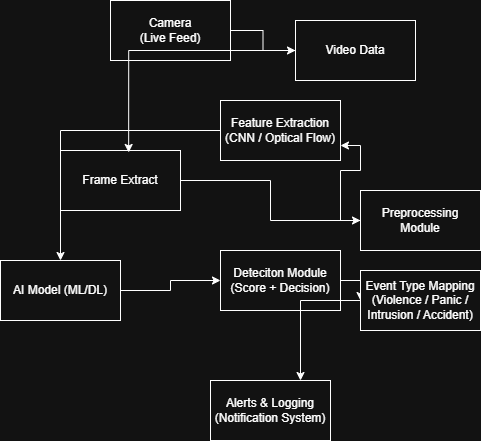

The diagram above was exported from draw.io. Its source (the exported page's mxGraphModel, read from the mxfile embedded in the PNG):
<mxGraphModel dx="1281" dy="561" grid="1" gridSize="10" guides="1" tooltips="1" connect="1" arrows="1" fold="1" page="1" pageScale="1" pageWidth="850" pageHeight="1100" math="0" shadow="0">
  <root>
    <mxCell id="0" />
    <mxCell id="1" parent="0" />
    <mxCell id="JpySMPuH7YI63iuCaFCc-10" edge="1" parent="1" source="JpySMPuH7YI63iuCaFCc-1" style="edgeStyle=orthogonalEdgeStyle;rounded=0;orthogonalLoop=1;jettySize=auto;html=1;entryX=0;entryY=0.5;entryDx=0;entryDy=0;" target="JpySMPuH7YI63iuCaFCc-2">
      <mxGeometry relative="1" as="geometry" />
    </mxCell>
    <mxCell id="JpySMPuH7YI63iuCaFCc-1" parent="1" style="rounded=0;whiteSpace=wrap;html=1;" value="Camera&lt;div&gt;(Live Feed)&lt;/div&gt;" vertex="1">
      <mxGeometry height="60" width="120" x="240" y="70" as="geometry" />
    </mxCell>
    <mxCell id="JpySMPuH7YI63iuCaFCc-2" parent="1" style="rounded=0;whiteSpace=wrap;html=1;" value="Video Data" vertex="1">
      <mxGeometry height="60" width="120" x="425" y="90" as="geometry" />
    </mxCell>
    <mxCell id="JpySMPuH7YI63iuCaFCc-12" edge="1" parent="1" source="JpySMPuH7YI63iuCaFCc-3" style="edgeStyle=orthogonalEdgeStyle;rounded=0;orthogonalLoop=1;jettySize=auto;html=1;entryX=0;entryY=0.5;entryDx=0;entryDy=0;" target="JpySMPuH7YI63iuCaFCc-4">
      <mxGeometry relative="1" as="geometry" />
    </mxCell>
    <mxCell id="JpySMPuH7YI63iuCaFCc-3" parent="1" style="rounded=0;whiteSpace=wrap;html=1;" value="Frame Extract" vertex="1">
      <mxGeometry height="60" width="120" x="190" y="220" as="geometry" />
    </mxCell>
    <mxCell id="JpySMPuH7YI63iuCaFCc-13" edge="1" parent="1" source="JpySMPuH7YI63iuCaFCc-4" style="edgeStyle=orthogonalEdgeStyle;rounded=0;orthogonalLoop=1;jettySize=auto;html=1;entryX=1;entryY=0.75;entryDx=0;entryDy=0;" target="JpySMPuH7YI63iuCaFCc-5">
      <mxGeometry relative="1" as="geometry" />
    </mxCell>
    <mxCell id="JpySMPuH7YI63iuCaFCc-4" parent="1" style="rounded=0;whiteSpace=wrap;html=1;" value="Preprocessing Module" vertex="1">
      <mxGeometry height="60" width="120" x="490" y="260" as="geometry" />
    </mxCell>
    <mxCell id="JpySMPuH7YI63iuCaFCc-14" edge="1" parent="1" source="JpySMPuH7YI63iuCaFCc-5" style="edgeStyle=orthogonalEdgeStyle;rounded=0;orthogonalLoop=1;jettySize=auto;html=1;entryX=0.5;entryY=0;entryDx=0;entryDy=0;" target="JpySMPuH7YI63iuCaFCc-6">
      <mxGeometry relative="1" as="geometry" />
    </mxCell>
    <mxCell id="JpySMPuH7YI63iuCaFCc-5" parent="1" style="rounded=0;whiteSpace=wrap;html=1;" value="Feature Extraction&lt;div&gt;(CNN / Optical Flow)&lt;/div&gt;" vertex="1">
      <mxGeometry height="60" width="120" x="350" y="170" as="geometry" />
    </mxCell>
    <mxCell id="JpySMPuH7YI63iuCaFCc-15" edge="1" parent="1" source="JpySMPuH7YI63iuCaFCc-6" style="edgeStyle=orthogonalEdgeStyle;rounded=0;orthogonalLoop=1;jettySize=auto;html=1;entryX=0;entryY=0.5;entryDx=0;entryDy=0;" target="JpySMPuH7YI63iuCaFCc-7">
      <mxGeometry relative="1" as="geometry">
        <mxPoint x="310" y="440" as="targetPoint" />
      </mxGeometry>
    </mxCell>
    <mxCell id="JpySMPuH7YI63iuCaFCc-6" parent="1" style="rounded=0;whiteSpace=wrap;html=1;" value="AI Model (ML/DL)" vertex="1">
      <mxGeometry height="60" width="120" x="130" y="330" as="geometry" />
    </mxCell>
    <mxCell id="JpySMPuH7YI63iuCaFCc-16" edge="1" parent="1" source="JpySMPuH7YI63iuCaFCc-7" style="edgeStyle=orthogonalEdgeStyle;rounded=0;orthogonalLoop=1;jettySize=auto;html=1;entryX=0;entryY=0.5;entryDx=0;entryDy=0;" target="JpySMPuH7YI63iuCaFCc-8">
      <mxGeometry relative="1" as="geometry" />
    </mxCell>
    <mxCell id="JpySMPuH7YI63iuCaFCc-7" parent="1" style="rounded=0;whiteSpace=wrap;html=1;" value="Deteciton Module&lt;br&gt;(Score + Decision)" vertex="1">
      <mxGeometry height="60" width="120" x="350" y="320" as="geometry" />
    </mxCell>
    <mxCell id="JpySMPuH7YI63iuCaFCc-18" edge="1" parent="1" source="JpySMPuH7YI63iuCaFCc-8" style="edgeStyle=orthogonalEdgeStyle;rounded=0;orthogonalLoop=1;jettySize=auto;html=1;entryX=0.75;entryY=0;entryDx=0;entryDy=0;" target="JpySMPuH7YI63iuCaFCc-9">
      <mxGeometry relative="1" as="geometry">
        <mxPoint x="670" y="450" as="targetPoint" />
      </mxGeometry>
    </mxCell>
    <mxCell id="JpySMPuH7YI63iuCaFCc-8" parent="1" style="rounded=0;whiteSpace=wrap;html=1;" value="Event Type Mapping&lt;br&gt;(Violence / Panic /&lt;br&gt;Intrusion / Accident)" vertex="1">
      <mxGeometry height="60" width="120" x="490" y="340" as="geometry" />
    </mxCell>
    <mxCell id="JpySMPuH7YI63iuCaFCc-9" parent="1" style="rounded=0;whiteSpace=wrap;html=1;" value="Alerts &amp;amp; Logging&lt;div&gt;(Notification System)&lt;/div&gt;" vertex="1">
      <mxGeometry height="60" width="120" x="340" y="450" as="geometry" />
    </mxCell>
    <mxCell id="JpySMPuH7YI63iuCaFCc-11" edge="1" parent="1" source="JpySMPuH7YI63iuCaFCc-2" style="edgeStyle=orthogonalEdgeStyle;rounded=0;orthogonalLoop=1;jettySize=auto;html=1;entryX=0.568;entryY=0.033;entryDx=0;entryDy=0;entryPerimeter=0;" target="JpySMPuH7YI63iuCaFCc-3">
      <mxGeometry relative="1" as="geometry" />
    </mxCell>
  </root>
</mxGraphModel>